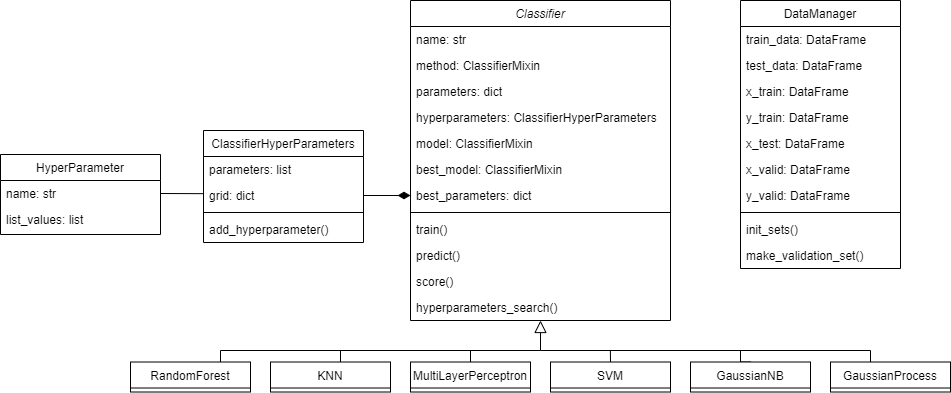

The diagram above was exported from draw.io. Its source (the exported page's mxGraphModel, read from the mxfile embedded in the PNG):
<mxGraphModel dx="2477" dy="2121" grid="1" gridSize="10" guides="1" tooltips="1" connect="1" arrows="1" fold="1" page="1" pageScale="1" pageWidth="827" pageHeight="1169" math="0" shadow="0">
  <root>
    <mxCell id="0" />
    <mxCell id="1" parent="0" />
    <mxCell id="2" value="Classifier" style="swimlane;fontStyle=2;align=center;verticalAlign=top;childLayout=stackLayout;horizontal=1;startSize=26;horizontalStack=0;resizeParent=1;resizeLast=0;collapsible=1;marginBottom=0;rounded=0;shadow=0;strokeWidth=1;" vertex="1" parent="1">
      <mxGeometry x="-360" y="-1040" width="260" height="320" as="geometry">
        <mxRectangle x="230" y="140" width="160" height="26" as="alternateBounds" />
      </mxGeometry>
    </mxCell>
    <mxCell id="3" value="name: str" style="text;align=left;verticalAlign=top;spacingLeft=4;spacingRight=4;overflow=hidden;rotatable=0;points=[[0,0.5],[1,0.5]];portConstraint=eastwest;" vertex="1" parent="2">
      <mxGeometry y="26" width="260" height="26" as="geometry" />
    </mxCell>
    <mxCell id="4" value="method: ClassifierMixin" style="text;align=left;verticalAlign=top;spacingLeft=4;spacingRight=4;overflow=hidden;rotatable=0;points=[[0,0.5],[1,0.5]];portConstraint=eastwest;rounded=0;shadow=0;html=0;" vertex="1" parent="2">
      <mxGeometry y="52" width="260" height="26" as="geometry" />
    </mxCell>
    <mxCell id="5" value="parameters: dict" style="text;align=left;verticalAlign=top;spacingLeft=4;spacingRight=4;overflow=hidden;rotatable=0;points=[[0,0.5],[1,0.5]];portConstraint=eastwest;rounded=0;shadow=0;html=0;" vertex="1" parent="2">
      <mxGeometry y="78" width="260" height="26" as="geometry" />
    </mxCell>
    <mxCell id="6" value="hyperparameters: ClassifierHyperParameters" style="text;align=left;verticalAlign=top;spacingLeft=4;spacingRight=4;overflow=hidden;rotatable=0;points=[[0,0.5],[1,0.5]];portConstraint=eastwest;rounded=0;shadow=0;html=0;" vertex="1" parent="2">
      <mxGeometry y="104" width="260" height="26" as="geometry" />
    </mxCell>
    <mxCell id="7" value="model: ClassifierMixin" style="text;align=left;verticalAlign=top;spacingLeft=4;spacingRight=4;overflow=hidden;rotatable=0;points=[[0,0.5],[1,0.5]];portConstraint=eastwest;rounded=0;shadow=0;html=0;" vertex="1" parent="2">
      <mxGeometry y="130" width="260" height="26" as="geometry" />
    </mxCell>
    <mxCell id="8" value="best_model: ClassifierMixin" style="text;align=left;verticalAlign=top;spacingLeft=4;spacingRight=4;overflow=hidden;rotatable=0;points=[[0,0.5],[1,0.5]];portConstraint=eastwest;rounded=0;shadow=0;html=0;" vertex="1" parent="2">
      <mxGeometry y="156" width="260" height="26" as="geometry" />
    </mxCell>
    <mxCell id="9" value="best_parameters: dict" style="text;align=left;verticalAlign=top;spacingLeft=4;spacingRight=4;overflow=hidden;rotatable=0;points=[[0,0.5],[1,0.5]];portConstraint=eastwest;rounded=0;shadow=0;html=0;" vertex="1" parent="2">
      <mxGeometry y="182" width="260" height="26" as="geometry" />
    </mxCell>
    <mxCell id="10" value="" style="line;html=1;strokeWidth=1;align=left;verticalAlign=middle;spacingTop=-1;spacingLeft=3;spacingRight=3;rotatable=0;labelPosition=right;points=[];portConstraint=eastwest;" vertex="1" parent="2">
      <mxGeometry y="208" width="260" height="8" as="geometry" />
    </mxCell>
    <mxCell id="11" value="train()" style="text;align=left;verticalAlign=top;spacingLeft=4;spacingRight=4;overflow=hidden;rotatable=0;points=[[0,0.5],[1,0.5]];portConstraint=eastwest;" vertex="1" parent="2">
      <mxGeometry y="216" width="260" height="26" as="geometry" />
    </mxCell>
    <mxCell id="12" value="predict()" style="text;align=left;verticalAlign=top;spacingLeft=4;spacingRight=4;overflow=hidden;rotatable=0;points=[[0,0.5],[1,0.5]];portConstraint=eastwest;" vertex="1" parent="2">
      <mxGeometry y="242" width="260" height="26" as="geometry" />
    </mxCell>
    <mxCell id="13" value="score()" style="text;align=left;verticalAlign=top;spacingLeft=4;spacingRight=4;overflow=hidden;rotatable=0;points=[[0,0.5],[1,0.5]];portConstraint=eastwest;" vertex="1" parent="2">
      <mxGeometry y="268" width="260" height="26" as="geometry" />
    </mxCell>
    <mxCell id="14" value="hyperparameters_search()" style="text;align=left;verticalAlign=top;spacingLeft=4;spacingRight=4;overflow=hidden;rotatable=0;points=[[0,0.5],[1,0.5]];portConstraint=eastwest;" vertex="1" parent="2">
      <mxGeometry y="294" width="260" height="26" as="geometry" />
    </mxCell>
    <mxCell id="15" style="edgeStyle=orthogonalEdgeStyle;rounded=0;orthogonalLoop=1;jettySize=auto;html=1;exitX=0.5;exitY=0;exitDx=0;exitDy=0;endArrow=none;endFill=0;" edge="1" source="16" parent="1">
      <mxGeometry relative="1" as="geometry">
        <mxPoint x="-160.1224489795918" y="-690" as="targetPoint" />
      </mxGeometry>
    </mxCell>
    <mxCell id="16" value="SVM" style="swimlane;fontStyle=0;align=center;verticalAlign=top;childLayout=stackLayout;horizontal=1;startSize=26;horizontalStack=0;resizeParent=1;resizeLast=0;collapsible=1;marginBottom=0;rounded=0;shadow=0;strokeWidth=1;" vertex="1" parent="1">
      <mxGeometry x="-220" y="-678.49" width="120" height="30" as="geometry">
        <mxRectangle x="340" y="380" width="170" height="26" as="alternateBounds" />
      </mxGeometry>
    </mxCell>
    <mxCell id="17" value="DataManager" style="swimlane;fontStyle=0;align=center;verticalAlign=top;childLayout=stackLayout;horizontal=1;startSize=26;horizontalStack=0;resizeParent=1;resizeLast=0;collapsible=1;marginBottom=0;rounded=0;shadow=0;strokeWidth=1;" vertex="1" parent="1">
      <mxGeometry x="-30" y="-1040" width="160" height="268" as="geometry">
        <mxRectangle x="550" y="140" width="160" height="26" as="alternateBounds" />
      </mxGeometry>
    </mxCell>
    <mxCell id="18" value="train_data: DataFrame" style="text;align=left;verticalAlign=top;spacingLeft=4;spacingRight=4;overflow=hidden;rotatable=0;points=[[0,0.5],[1,0.5]];portConstraint=eastwest;" vertex="1" parent="17">
      <mxGeometry y="26" width="160" height="26" as="geometry" />
    </mxCell>
    <mxCell id="19" value="test_data: DataFrame" style="text;align=left;verticalAlign=top;spacingLeft=4;spacingRight=4;overflow=hidden;rotatable=0;points=[[0,0.5],[1,0.5]];portConstraint=eastwest;rounded=0;shadow=0;html=0;" vertex="1" parent="17">
      <mxGeometry y="52" width="160" height="26" as="geometry" />
    </mxCell>
    <mxCell id="20" value="x_train: DataFrame" style="text;align=left;verticalAlign=top;spacingLeft=4;spacingRight=4;overflow=hidden;rotatable=0;points=[[0,0.5],[1,0.5]];portConstraint=eastwest;rounded=0;shadow=0;html=0;" vertex="1" parent="17">
      <mxGeometry y="78" width="160" height="26" as="geometry" />
    </mxCell>
    <mxCell id="21" value="y_train: DataFrame" style="text;align=left;verticalAlign=top;spacingLeft=4;spacingRight=4;overflow=hidden;rotatable=0;points=[[0,0.5],[1,0.5]];portConstraint=eastwest;rounded=0;shadow=0;html=0;" vertex="1" parent="17">
      <mxGeometry y="104" width="160" height="26" as="geometry" />
    </mxCell>
    <mxCell id="22" value="x_test: DataFrame" style="text;align=left;verticalAlign=top;spacingLeft=4;spacingRight=4;overflow=hidden;rotatable=0;points=[[0,0.5],[1,0.5]];portConstraint=eastwest;rounded=0;shadow=0;html=0;" vertex="1" parent="17">
      <mxGeometry y="130" width="160" height="26" as="geometry" />
    </mxCell>
    <mxCell id="23" value="x_valid: DataFrame" style="text;align=left;verticalAlign=top;spacingLeft=4;spacingRight=4;overflow=hidden;rotatable=0;points=[[0,0.5],[1,0.5]];portConstraint=eastwest;rounded=0;shadow=0;html=0;" vertex="1" parent="17">
      <mxGeometry y="156" width="160" height="26" as="geometry" />
    </mxCell>
    <mxCell id="24" value="y_valid: DataFrame" style="text;align=left;verticalAlign=top;spacingLeft=4;spacingRight=4;overflow=hidden;rotatable=0;points=[[0,0.5],[1,0.5]];portConstraint=eastwest;rounded=0;shadow=0;html=0;" vertex="1" parent="17">
      <mxGeometry y="182" width="160" height="26" as="geometry" />
    </mxCell>
    <mxCell id="25" value="" style="line;html=1;strokeWidth=1;align=left;verticalAlign=middle;spacingTop=-1;spacingLeft=3;spacingRight=3;rotatable=0;labelPosition=right;points=[];portConstraint=eastwest;" vertex="1" parent="17">
      <mxGeometry y="208" width="160" height="8" as="geometry" />
    </mxCell>
    <mxCell id="26" value="init_sets()" style="text;align=left;verticalAlign=top;spacingLeft=4;spacingRight=4;overflow=hidden;rotatable=0;points=[[0,0.5],[1,0.5]];portConstraint=eastwest;" vertex="1" parent="17">
      <mxGeometry y="216" width="160" height="26" as="geometry" />
    </mxCell>
    <mxCell id="27" value="make_validation_set()" style="text;align=left;verticalAlign=top;spacingLeft=4;spacingRight=4;overflow=hidden;rotatable=0;points=[[0,0.5],[1,0.5]];portConstraint=eastwest;" vertex="1" parent="17">
      <mxGeometry y="242" width="160" height="26" as="geometry" />
    </mxCell>
    <mxCell id="28" value="ClassifierHyperParameters" style="swimlane;fontStyle=0;align=center;verticalAlign=top;childLayout=stackLayout;horizontal=1;startSize=26;horizontalStack=0;resizeParent=1;resizeLast=0;collapsible=1;marginBottom=0;rounded=0;shadow=0;strokeWidth=1;" vertex="1" parent="1">
      <mxGeometry x="-567" y="-910" width="160" height="112" as="geometry">
        <mxRectangle x="550" y="140" width="160" height="26" as="alternateBounds" />
      </mxGeometry>
    </mxCell>
    <mxCell id="29" value="parameters: list" style="text;align=left;verticalAlign=top;spacingLeft=4;spacingRight=4;overflow=hidden;rotatable=0;points=[[0,0.5],[1,0.5]];portConstraint=eastwest;" vertex="1" parent="28">
      <mxGeometry y="26" width="160" height="26" as="geometry" />
    </mxCell>
    <mxCell id="30" value="grid: dict" style="text;align=left;verticalAlign=top;spacingLeft=4;spacingRight=4;overflow=hidden;rotatable=0;points=[[0,0.5],[1,0.5]];portConstraint=eastwest;rounded=0;shadow=0;html=0;" vertex="1" parent="28">
      <mxGeometry y="52" width="160" height="26" as="geometry" />
    </mxCell>
    <mxCell id="31" value="" style="line;html=1;strokeWidth=1;align=left;verticalAlign=middle;spacingTop=-1;spacingLeft=3;spacingRight=3;rotatable=0;labelPosition=right;points=[];portConstraint=eastwest;" vertex="1" parent="28">
      <mxGeometry y="78" width="160" height="8" as="geometry" />
    </mxCell>
    <mxCell id="32" value="add_hyperparameter()" style="text;align=left;verticalAlign=top;spacingLeft=4;spacingRight=4;overflow=hidden;rotatable=0;points=[[0,0.5],[1,0.5]];portConstraint=eastwest;" vertex="1" parent="28">
      <mxGeometry y="86" width="160" height="26" as="geometry" />
    </mxCell>
    <mxCell id="33" value="HyperParameter" style="swimlane;fontStyle=0;align=center;verticalAlign=top;childLayout=stackLayout;horizontal=1;startSize=26;horizontalStack=0;resizeParent=1;resizeLast=0;collapsible=1;marginBottom=0;rounded=0;shadow=0;strokeWidth=1;" vertex="1" parent="1">
      <mxGeometry x="-770" y="-886" width="160" height="80" as="geometry">
        <mxRectangle x="550" y="140" width="160" height="26" as="alternateBounds" />
      </mxGeometry>
    </mxCell>
    <mxCell id="34" value="name: str" style="text;align=left;verticalAlign=top;spacingLeft=4;spacingRight=4;overflow=hidden;rotatable=0;points=[[0,0.5],[1,0.5]];portConstraint=eastwest;" vertex="1" parent="33">
      <mxGeometry y="26" width="160" height="26" as="geometry" />
    </mxCell>
    <mxCell id="35" value="list_values: list" style="text;align=left;verticalAlign=top;spacingLeft=4;spacingRight=4;overflow=hidden;rotatable=0;points=[[0,0.5],[1,0.5]];portConstraint=eastwest;rounded=0;shadow=0;html=0;" vertex="1" parent="33">
      <mxGeometry y="52" width="160" height="26" as="geometry" />
    </mxCell>
    <mxCell id="36" style="edgeStyle=orthogonalEdgeStyle;rounded=0;orthogonalLoop=1;jettySize=auto;html=1;exitX=0.5;exitY=0;exitDx=0;exitDy=0;endArrow=none;endFill=0;" edge="1" source="37" parent="1">
      <mxGeometry relative="1" as="geometry">
        <mxPoint x="-300" y="-690" as="targetPoint" />
      </mxGeometry>
    </mxCell>
    <mxCell id="37" value="MultiLayerPerceptron" style="swimlane;fontStyle=0;align=center;verticalAlign=top;childLayout=stackLayout;horizontal=1;startSize=26;horizontalStack=0;resizeParent=1;resizeLast=0;collapsible=1;marginBottom=0;rounded=0;shadow=0;strokeWidth=1;" vertex="1" parent="1">
      <mxGeometry x="-360" y="-678.49" width="120" height="30" as="geometry">
        <mxRectangle x="340" y="380" width="170" height="26" as="alternateBounds" />
      </mxGeometry>
    </mxCell>
    <mxCell id="38" style="edgeStyle=orthogonalEdgeStyle;rounded=0;orthogonalLoop=1;jettySize=auto;html=1;entryX=0.5;entryY=1;entryDx=0;entryDy=0;endArrow=block;endFill=0;endSize=10;" edge="1" source="39" target="2" parent="1">
      <mxGeometry relative="1" as="geometry">
        <mxPoint x="-233.03999999999996" y="-709.996" as="targetPoint" />
        <Array as="points">
          <mxPoint x="-430" y="-690" />
          <mxPoint x="-230" y="-690" />
        </Array>
      </mxGeometry>
    </mxCell>
    <mxCell id="39" value="KNN" style="swimlane;fontStyle=0;align=center;verticalAlign=top;childLayout=stackLayout;horizontal=1;startSize=26;horizontalStack=0;resizeParent=1;resizeLast=0;collapsible=1;marginBottom=0;rounded=0;shadow=0;strokeWidth=1;" vertex="1" parent="1">
      <mxGeometry x="-500" y="-678.49" width="120" height="30" as="geometry">
        <mxRectangle x="340" y="380" width="170" height="26" as="alternateBounds" />
      </mxGeometry>
    </mxCell>
    <mxCell id="40" style="edgeStyle=orthogonalEdgeStyle;rounded=0;orthogonalLoop=1;jettySize=auto;html=1;exitX=0.5;exitY=0;exitDx=0;exitDy=0;endArrow=none;endFill=0;" edge="1" source="41" parent="1">
      <mxGeometry relative="1" as="geometry">
        <mxPoint x="-230" y="-690" as="targetPoint" />
        <Array as="points">
          <mxPoint x="-30" y="-690" />
        </Array>
      </mxGeometry>
    </mxCell>
    <mxCell id="41" value="GaussianNB" style="swimlane;fontStyle=0;align=center;verticalAlign=top;childLayout=stackLayout;horizontal=1;startSize=26;horizontalStack=0;resizeParent=1;resizeLast=0;collapsible=1;marginBottom=0;rounded=0;shadow=0;strokeWidth=1;" vertex="1" parent="1">
      <mxGeometry x="-80" y="-678.49" width="120" height="30" as="geometry">
        <mxRectangle x="340" y="380" width="170" height="26" as="alternateBounds" />
      </mxGeometry>
    </mxCell>
    <mxCell id="42" style="edgeStyle=orthogonalEdgeStyle;rounded=0;orthogonalLoop=1;jettySize=auto;html=1;endArrow=none;endFill=0;" edge="1" source="43" parent="1">
      <mxGeometry relative="1" as="geometry">
        <mxPoint x="-370" y="-690" as="targetPoint" />
        <Array as="points">
          <mxPoint x="-550" y="-690" />
        </Array>
      </mxGeometry>
    </mxCell>
    <mxCell id="43" value="RandomForest" style="swimlane;fontStyle=0;align=center;verticalAlign=top;childLayout=stackLayout;horizontal=1;startSize=26;horizontalStack=0;resizeParent=1;resizeLast=0;collapsible=1;marginBottom=0;rounded=0;shadow=0;strokeWidth=1;" vertex="1" parent="1">
      <mxGeometry x="-640" y="-678.49" width="120" height="30" as="geometry">
        <mxRectangle x="340" y="380" width="170" height="26" as="alternateBounds" />
      </mxGeometry>
    </mxCell>
    <mxCell id="44" style="edgeStyle=orthogonalEdgeStyle;rounded=0;orthogonalLoop=1;jettySize=auto;html=1;endArrow=none;endFill=0;" edge="1" source="45" parent="1">
      <mxGeometry relative="1" as="geometry">
        <mxPoint x="-90" y="-690" as="targetPoint" />
        <Array as="points">
          <mxPoint x="100" y="-690" />
        </Array>
      </mxGeometry>
    </mxCell>
    <mxCell id="45" value="GaussianProcess" style="swimlane;fontStyle=0;align=center;verticalAlign=top;childLayout=stackLayout;horizontal=1;startSize=26;horizontalStack=0;resizeParent=1;resizeLast=0;collapsible=1;marginBottom=0;rounded=0;shadow=0;strokeWidth=1;" vertex="1" parent="1">
      <mxGeometry x="60" y="-678.49" width="120" height="30" as="geometry">
        <mxRectangle x="340" y="380" width="170" height="26" as="alternateBounds" />
      </mxGeometry>
    </mxCell>
    <mxCell id="46" style="edgeStyle=orthogonalEdgeStyle;rounded=0;orthogonalLoop=1;jettySize=auto;html=1;exitX=1;exitY=0.5;exitDx=0;exitDy=0;entryX=0;entryY=0.426;entryDx=0;entryDy=0;endArrow=none;endFill=0;endSize=10;entryPerimeter=0;" edge="1" source="34" target="30" parent="1">
      <mxGeometry relative="1" as="geometry">
        <Array as="points">
          <mxPoint x="-567" y="-847" />
        </Array>
      </mxGeometry>
    </mxCell>
    <mxCell id="47" style="edgeStyle=orthogonalEdgeStyle;rounded=0;orthogonalLoop=1;jettySize=auto;html=1;entryX=0;entryY=0.5;entryDx=0;entryDy=0;endArrow=diamondThin;endFill=1;endSize=10;" edge="1" source="30" target="9" parent="1">
      <mxGeometry relative="1" as="geometry" />
    </mxCell>
  </root>
</mxGraphModel>